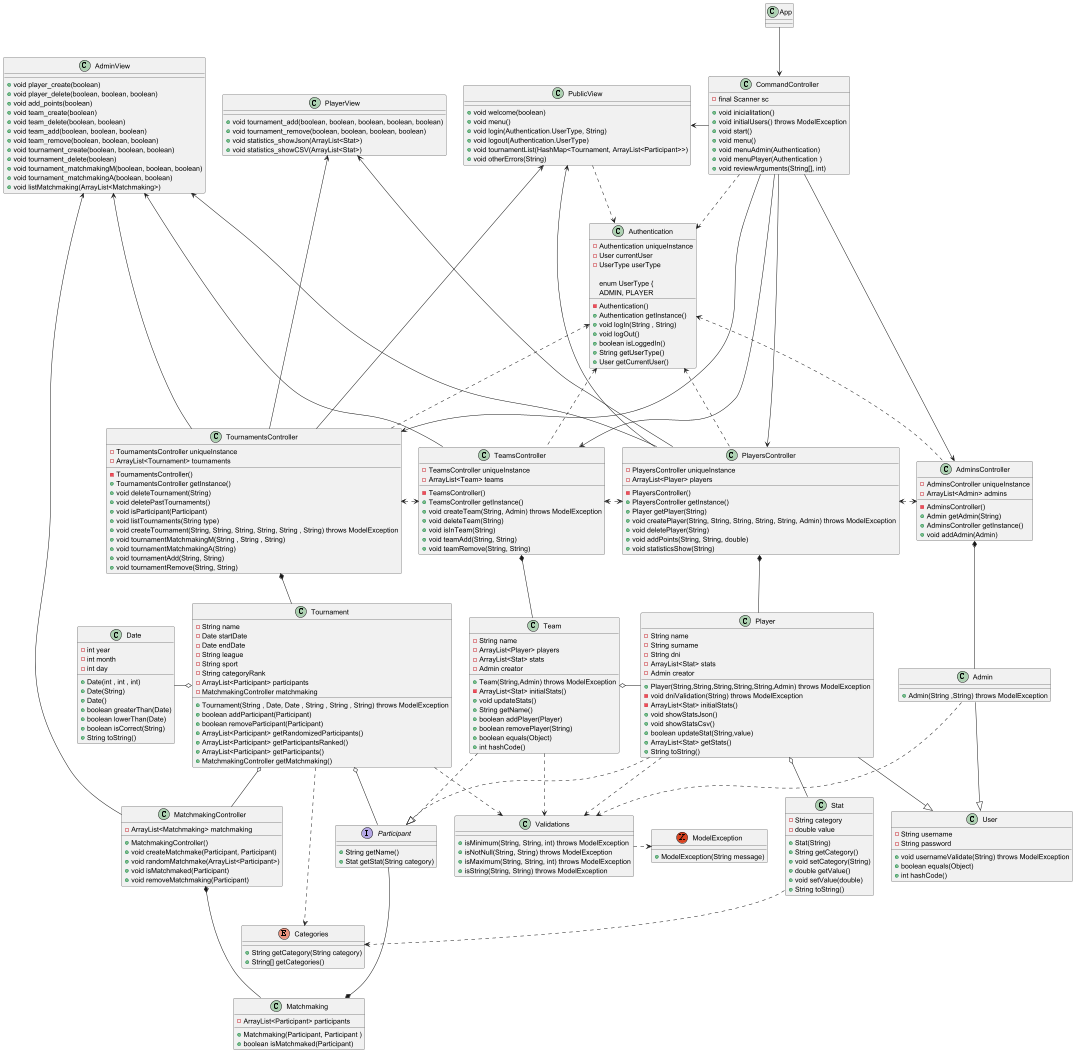

The diagram above was rendered by PlantUML. Its source (embedded in the PNG):
@startuml
class User {
    - String username
    - String password
    + void usernameValidate(String) throws ModelException
    + boolean equals(Object)
    + int hashCode()
}

class Player {
    - String name
    - String surname
    - String dni
    - ArrayList<Stat> stats
    - Admin creator
    + Player(String,String,String,String,String,Admin) throws ModelException
    - void dniValidation(String) throws ModelException
    - ArrayList<Stat> initialStats()
    + void showStatsJson()
    + void showStatsCsv()
    + boolean updateStat(String,value)
    + ArrayList<Stat> getStats()
    + String toString()
}

class Admin {
    + Admin(String ,String) throws ModelException
}

enum Categories {
    +String getCategory(String category)
    +String[] getCategories()
}

class Stat {
    - String category
    - double value
    + Stat(String)
    + String getCategory()
    + void setCategory(String)
    + double getValue()
    + void setValue(double)
    + String toString()
}

class Team {
    - String name
    - ArrayList<Player> players
    - ArrayList<Stat> stats
    - Admin creator
    + Team(String,Admin) throws ModelException
    - ArrayList<Stat> initialStats()
    + void updateStats()
    + String getName()
    + boolean addPlayer(Player)
    + boolean removePlayer(String)
    + boolean equals(Object)
    + int hashCode()
}

class Matchmaking {
    - ArrayList<Participant> participants
    + Matchmaking(Participant, Participant )
    + boolean isMatchmaked(Participant)
}

class Tournament {
    - String name
    - Date startDate
    - Date endDate
    - String league
    - String sport
    - String categoryRank
    - ArrayList<Participant> participants
    - MatchmakingController matchmaking
    + Tournament(String , Date, Date , String , String , String) throws ModelException
    + boolean addParticipant(Participant)
    + boolean removeParticipant(Participant)
    + ArrayList<Participant> getRandomizedParticipants()
    + ArrayList<Participant> getParticipantsRanked()
    + ArrayList<Participant> getParticipants()
    + MatchmakingController getMatchmaking()
}

class CommandController {
    - final Scanner sc
    + void inicialitation()
    + void initialUsers() throws ModelException
    + void start()
    + void menu()
    + void menuAdmin(Authentication)
    + void menuPlayer(Authentication )
    + void reviewArguments(String[], int)
}

class AdminsController {
    - AdminsController uniqueInstance
    - ArrayList<Admin> admins
    - AdminsController()
    + Admin getAdmin(String)
    + AdminsController getInstance()
    + void addAdmin(Admin)
}

class PlayersController {
    - PlayersController uniqueInstance
    - ArrayList<Player> players
    - PlayersController()
    + PlayersController getInstance()
    + Player getPlayer(String)
    + void createPlayer(String, String, String, String, String, Admin) throws ModelException
    + void deletePlayer(String)
    + void addPoints(String, String, double)
    + void statisticsShow(String)
}

class Authentication {
    - Authentication uniqueInstance
    - User currentUser
    - UserType userType
    - Authentication()
    + Authentication getInstance()
    + void logIn(String , String)
    + void logOut()
    + boolean isLoggedIn()
    + String getUserType()
    + User getCurrentUser()

    enum UserType {
        ADMIN, PLAYER

}

class TournamentsController {
    - TournamentsController uniqueInstance
    - ArrayList<Tournament> tournaments
    - TournamentsController()
    + TournamentsController getInstance()
    + void deleteTournament(String)
    + void deletePastTournaments()
    + void isParticipant(Participant)
    + void listTournaments(String type)
    + void createTournament(String, String, String, String, String , String) throws ModelException
    + void tournamentMatchmakingM(String , String , String)
    + void tournamentMatchmakingA(String)
    + void tournamentAdd(String, String)
    + void tournamentRemove(String, String)
}

class TeamsController {
    - TeamsController uniqueInstance
    - ArrayList<Team> teams
    - TeamsController()
    + TeamsController getInstance()
    + void createTeam(String, Admin) throws ModelException
    + void deleteTeam(String)
    + void isInTeam(String)
    + void teamAdd(String, String)
    + void teamRemove(String, String)
}

class MatchmakingController {
    - ArrayList<Matchmaking> matchmaking
    + MatchmakingController()
    + void createMatchmake(Participant, Participant)
    + void randomMatchmake(ArrayList<Participant>)
    + void isMatchmaked(Participant)
    + void removeMatchmaking(Participant)
}

class PlayerView {
    + void tournament_add(boolean, boolean, boolean, boolean, boolean)
    + void tournament_remove(boolean, boolean, boolean, boolean)
    + void statistics_showJson(ArrayList<Stat>)
    + void statistics_showCSV(ArrayList<Stat>)
}

class PublicView {
    + void welcome(boolean)
    + void menu()
    + void login(Authentication.UserType, String)
    + void logout(Authentication.UserType)
    + void tournamentList(HashMap<Tournament, ArrayList<Participant>>)
    + void otherErrors(String)
}

class AdminView {
    + void player_create(boolean)
    + void player_delete(boolean, boolean, boolean)
    + void add_points(boolean)
    + void team_create(boolean)
    + void team_delete(boolean, boolean)
    + void team_add(boolean, boolean, boolean)
    + void team_remove(boolean, boolean, boolean)
    + void tournament_create(boolean, boolean, boolean)
    + void tournament_delete(boolean)
    + void tournament_matchmakingM(boolean, boolean, boolean)
    + void tournament_matchmakingA(boolean, boolean)
    + void listMatchmaking(ArrayList<Matchmaking>)
}

interface Participant {
        + String getName()
        + Stat getStat(String category)
    }

Exception ModelException{
        + ModelException(String message)
    }

class Validations {
        + isMinimum(String, String, int) throws ModelException
        + isNotNull(String, String) throws ModelException
        + isMaximum(String, String, int) throws ModelException
        + isString(String, String) throws ModelException
    }

class Date {
        - int year
        - int month
        - int day
        + Date(int , int , int)
        + Date(String)
        + Date()
        + boolean greaterThan(Date)
        + boolean lowerThan(Date)
        + boolean isCorrect(String)
        + String toString()
    }

App --> CommandController
CommandController ---> TournamentsController
CommandController ---> TeamsController
CommandController ---> PlayersController
CommandController ---> AdminsController
PublicView <- CommandController
CommandController ..> Authentication
Authentication <. AdminsController
Authentication <. PlayersController
Authentication <... TeamsController
Authentication <... TournamentsController
TeamsController <.> PlayersController
AdminView <---- TeamsController
PlayersController <.> AdminsController
AdminView <---- PlayersController
AdminView <---- MatchmakingController
PlayerView <---- PlayersController
PublicView <---- PlayersController
PublicView ..> Authentication
TournamentsController <.> TeamsController
PublicView <---- TournamentsController
AdminView <---- TournamentsController
PlayerView <---- TournamentsController
TournamentsController *-- Tournament
Tournament o-- MatchmakingController
MatchmakingController *-- Matchmaking
AdminsController *-- Admin
PlayersController *-- Player
Player o-- Stat
Stat ..> Categories
TeamsController *-- Team
Team o- Player
Tournament o- Participant
Date -o Tournament
Tournament ..> Categories
Team ..|> Participant
Player ..|> Participant
Player --|> User
Admin --|> User
Participant ---* Matchmaking
Player ..> Validations
Admin ..> Validations
Team ..> Validations
Tournament ..> Validations
Validations .> ModelException

@enduml